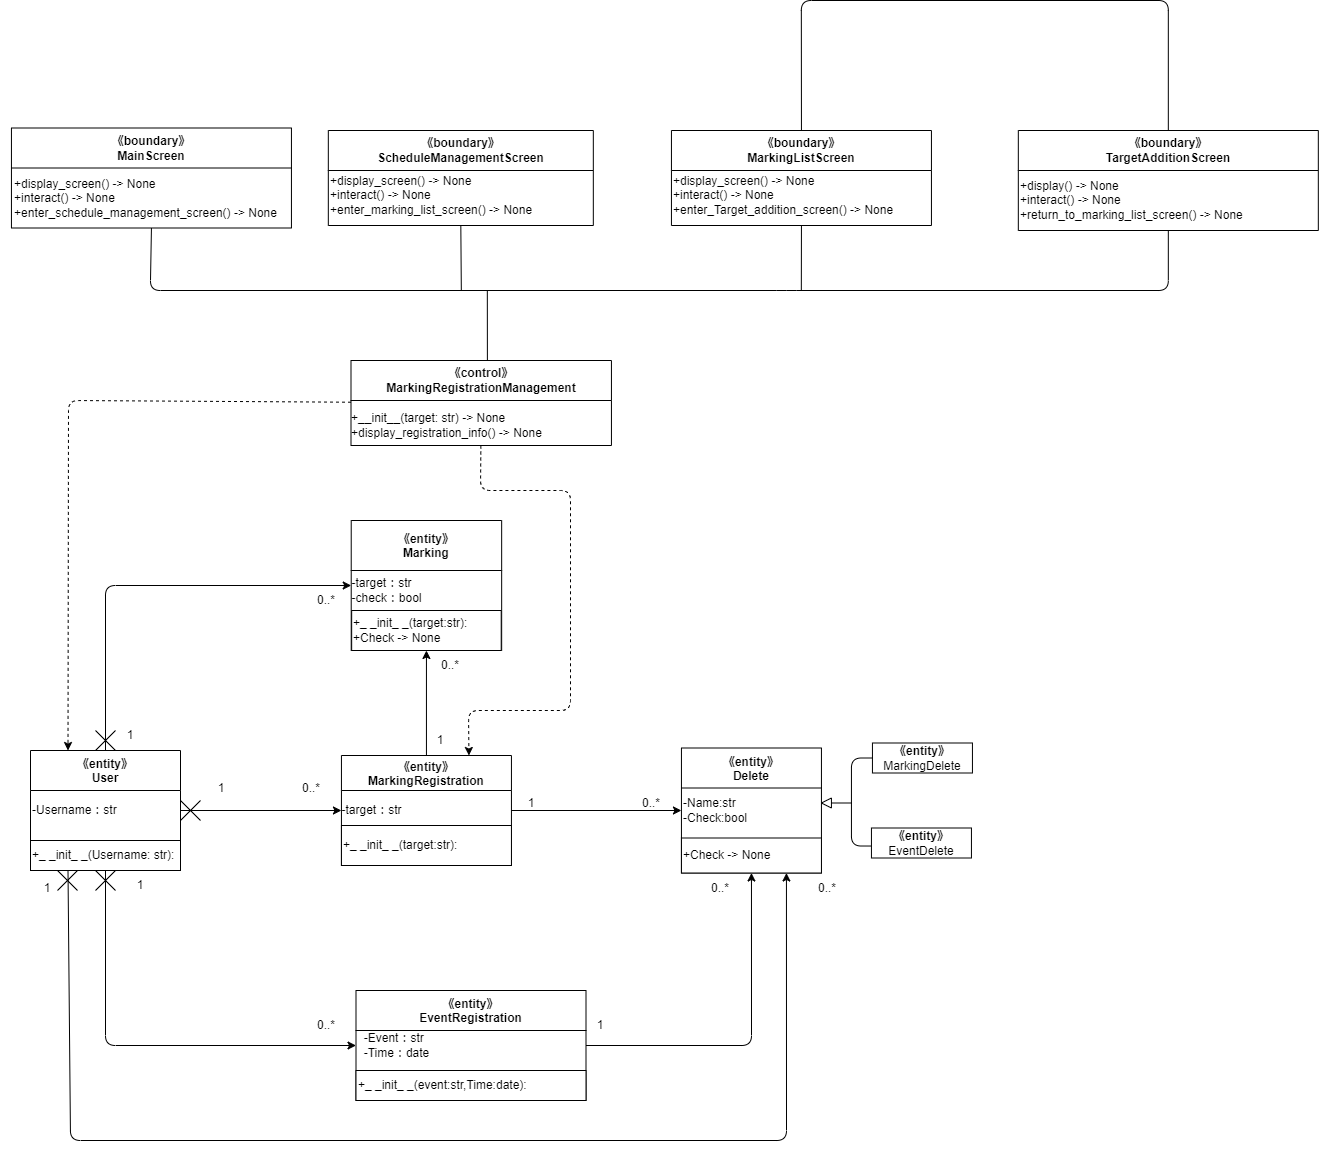

The diagram above was exported from draw.io. Its source (the exported page's mxGraphModel, read from the mxfile embedded in the PNG):
<mxGraphModel dx="720" dy="600" grid="1" gridSize="10" guides="1" tooltips="1" connect="1" arrows="1" fold="1" page="1" pageScale="1" pageWidth="827" pageHeight="1169" math="0" shadow="0">
  <root>
    <mxCell id="0" />
    <mxCell id="1" parent="0" />
    <mxCell id="2" value="&lt;span style=&quot;&quot;&gt;《control》&lt;br&gt;Marking&lt;/span&gt;Registration&lt;span style=&quot;&quot;&gt;Management&lt;br&gt;&lt;/span&gt;" style="swimlane;whiteSpace=wrap;html=1;startSize=40;" vertex="1" parent="1">
      <mxGeometry x="380.5" y="360" width="260.44" height="85" as="geometry" />
    </mxCell>
    <mxCell id="3" value="&lt;div style=&quot;text-align: left;&quot;&gt;&lt;span style=&quot;background-color: initial;&quot;&gt;+__init__(target: str) -&amp;gt; None&lt;/span&gt;&lt;/div&gt;&lt;div style=&quot;text-align: left;&quot;&gt;&lt;span style=&quot;background-color: initial;&quot;&gt;+display_registration_info() -&amp;gt; None&lt;/span&gt;&lt;/div&gt;" style="text;html=1;align=center;verticalAlign=middle;resizable=0;points=[];autosize=1;strokeColor=none;fillColor=none;" vertex="1" parent="2">
      <mxGeometry x="-9.560000000000002" y="45" width="210" height="40" as="geometry" />
    </mxCell>
    <mxCell id="4" value="《entity》&#10;MarkingRegistration" style="swimlane;startSize=35;" vertex="1" parent="1">
      <mxGeometry x="370.94" y="755" width="170" height="110" as="geometry" />
    </mxCell>
    <mxCell id="5" value="-target：str" style="text;html=1;align=center;verticalAlign=middle;resizable=0;points=[];autosize=1;strokeColor=none;fillColor=none;" vertex="1" parent="4">
      <mxGeometry x="-10" y="40" width="80" height="30" as="geometry" />
    </mxCell>
    <mxCell id="6" value="&lt;span style=&quot;&quot;&gt;+_ _init_ _(target:str):&lt;/span&gt;" style="rounded=0;whiteSpace=wrap;html=1;align=left;" vertex="1" parent="4">
      <mxGeometry y="70" width="170" height="40" as="geometry" />
    </mxCell>
    <mxCell id="7" value="《entity》&#10;Marking" style="swimlane;startSize=50;" vertex="1" parent="1">
      <mxGeometry x="380.72" y="520" width="150.44" height="130" as="geometry" />
    </mxCell>
    <mxCell id="8" value="&lt;div style=&quot;text-align: left;&quot;&gt;&lt;span style=&quot;background-color: initial;&quot;&gt;-target：str&lt;/span&gt;&lt;/div&gt;-check：bool" style="text;html=1;align=center;verticalAlign=middle;resizable=0;points=[];autosize=1;strokeColor=none;fillColor=none;" vertex="1" parent="7">
      <mxGeometry x="-9.56" y="50" width="90" height="40" as="geometry" />
    </mxCell>
    <mxCell id="9" value="+_ _init_ _(target:str):&lt;span style=&quot;&quot;&gt;&lt;br&gt;+Check -&amp;gt; None&lt;/span&gt;" style="rounded=0;whiteSpace=wrap;html=1;align=left;" vertex="1" parent="7">
      <mxGeometry x="0.44" y="90" width="149.56" height="40" as="geometry" />
    </mxCell>
    <mxCell id="10" value="《entity》&#10;User" style="swimlane;startSize=40;" vertex="1" parent="1">
      <mxGeometry x="60" y="750" width="150" height="120" as="geometry">
        <mxRectangle x="25" y="210" width="90" height="30" as="alternateBounds" />
      </mxGeometry>
    </mxCell>
    <mxCell id="11" value="-Username：str" style="text;html=1;align=left;verticalAlign=middle;resizable=0;points=[];autosize=1;strokeColor=none;fillColor=none;" vertex="1" parent="10">
      <mxGeometry y="45" width="110" height="30" as="geometry" />
    </mxCell>
    <mxCell id="12" value="+_ _init_ _(Username: str):" style="rounded=0;whiteSpace=wrap;html=1;align=left;" vertex="1" parent="10">
      <mxGeometry y="90" width="150" height="30" as="geometry" />
    </mxCell>
    <mxCell id="13" value="《entity》&#10;EventRegistration" style="swimlane;startSize=40;" vertex="1" parent="1">
      <mxGeometry x="385.5" y="990" width="230" height="110" as="geometry" />
    </mxCell>
    <mxCell id="14" value="&lt;div style=&quot;text-align: left;&quot;&gt;&lt;span style=&quot;background-color: initial;&quot;&gt;-Event：str&lt;/span&gt;&lt;/div&gt;&lt;div style=&quot;text-align: left;&quot;&gt;&lt;span style=&quot;background-color: initial;&quot;&gt;-Time：date&lt;/span&gt;&lt;/div&gt;" style="text;html=1;align=center;verticalAlign=middle;resizable=0;points=[];autosize=1;strokeColor=none;fillColor=none;" vertex="1" parent="13">
      <mxGeometry x="-5" y="35" width="90" height="40" as="geometry" />
    </mxCell>
    <mxCell id="15" value="&lt;span style=&quot;&quot;&gt;+_ _init_ _(event:str,Time:date):&lt;/span&gt;" style="rounded=0;whiteSpace=wrap;html=1;align=left;" vertex="1" parent="13">
      <mxGeometry y="80" width="230" height="30" as="geometry" />
    </mxCell>
    <mxCell id="16" value="《entity》&#10;Delete" style="swimlane;startSize=40;" vertex="1" parent="1">
      <mxGeometry x="710.94" y="747.5" width="140" height="125" as="geometry" />
    </mxCell>
    <mxCell id="17" value="-Name:str&lt;br&gt;&lt;div style=&quot;&quot;&gt;&lt;span style=&quot;background-color: initial;&quot;&gt;-Check:bool&lt;/span&gt;&lt;/div&gt;" style="text;html=1;align=left;verticalAlign=middle;resizable=0;points=[];autosize=1;strokeColor=none;fillColor=none;" vertex="1" parent="16">
      <mxGeometry y="42.5" width="90" height="40" as="geometry" />
    </mxCell>
    <mxCell id="18" value="+Check -&amp;gt; None" style="rounded=0;whiteSpace=wrap;html=1;align=left;" vertex="1" parent="16">
      <mxGeometry y="90" width="140" height="35" as="geometry" />
    </mxCell>
    <mxCell id="24" value="&lt;span style=&quot;font-weight: 700;&quot;&gt;《entity》&lt;/span&gt;&lt;br&gt;MarkingDelete" style="rounded=0;whiteSpace=wrap;html=1;" vertex="1" parent="1">
      <mxGeometry x="901.94" y="742.5" width="100" height="30" as="geometry" />
    </mxCell>
    <mxCell id="25" value="&lt;span style=&quot;font-weight: 700;&quot;&gt;《entity》&lt;/span&gt;&lt;br&gt;EventDelete" style="rounded=0;whiteSpace=wrap;html=1;" vertex="1" parent="1">
      <mxGeometry x="900.94" y="827.5" width="100" height="30" as="geometry" />
    </mxCell>
    <mxCell id="26" value="" style="triangle;whiteSpace=wrap;html=1;direction=west;" vertex="1" parent="1">
      <mxGeometry x="850.94" y="797.5" width="10" height="10" as="geometry" />
    </mxCell>
    <mxCell id="27" value="" style="endArrow=none;html=1;entryX=0;entryY=0.5;entryDx=0;entryDy=0;exitX=-0.005;exitY=0.601;exitDx=0;exitDy=0;exitPerimeter=0;" edge="1" parent="1" source="25" target="24">
      <mxGeometry width="50" height="50" relative="1" as="geometry">
        <mxPoint x="810.94" y="832.5" as="sourcePoint" />
        <mxPoint x="900.94" y="762.5" as="targetPoint" />
        <Array as="points">
          <mxPoint x="880.94" y="845.5" />
          <mxPoint x="880.94" y="757.5" />
        </Array>
      </mxGeometry>
    </mxCell>
    <mxCell id="28" value="" style="endArrow=none;html=1;entryX=0;entryY=0.5;entryDx=0;entryDy=0;" edge="1" parent="1" target="26">
      <mxGeometry width="50" height="50" relative="1" as="geometry">
        <mxPoint x="880.94" y="802.5" as="sourcePoint" />
        <mxPoint x="950.94" y="772.5" as="targetPoint" />
      </mxGeometry>
    </mxCell>
    <mxCell id="29" value="《boundary》&lt;br&gt;MainScreen" style="swimlane;whiteSpace=wrap;html=1;startSize=40;" vertex="1" parent="1">
      <mxGeometry x="40.94" y="127.5" width="280" height="100" as="geometry" />
    </mxCell>
    <mxCell id="30" value="&lt;div style=&quot;text-align: left;&quot;&gt;+display_screen() -&amp;gt; None&amp;nbsp;&lt;/div&gt;&lt;div style=&quot;text-align: left;&quot;&gt;+interact() -&amp;gt; None&lt;/div&gt;&lt;div style=&quot;text-align: left;&quot;&gt;+enter_schedule_management_screen() -&amp;gt; None&lt;br&gt;&lt;/div&gt;" style="text;html=1;align=center;verticalAlign=middle;resizable=0;points=[];autosize=1;strokeColor=none;fillColor=none;" vertex="1" parent="29">
      <mxGeometry x="-10.939999999999994" y="40" width="290" height="60" as="geometry" />
    </mxCell>
    <mxCell id="31" value="《boundary》&lt;br&gt;ScheduleManagementScreen" style="swimlane;whiteSpace=wrap;html=1;startSize=40;" vertex="1" parent="1">
      <mxGeometry x="357.82" y="130" width="265" height="95" as="geometry" />
    </mxCell>
    <mxCell id="32" value="&lt;div style=&quot;&quot;&gt;+display_screen() -&amp;gt; None&amp;nbsp;&lt;/div&gt;&lt;div style=&quot;&quot;&gt;+interact() -&amp;gt; None&lt;/div&gt;&lt;div style=&quot;&quot;&gt;+enter_marking_list_screen() -&amp;gt; None&lt;br&gt;&lt;/div&gt;" style="text;html=1;align=left;verticalAlign=middle;resizable=0;points=[];autosize=1;strokeColor=none;fillColor=none;" vertex="1" parent="31">
      <mxGeometry y="35" width="230" height="60" as="geometry" />
    </mxCell>
    <mxCell id="33" value="《boundary》&lt;br&gt;MarkingListScreen" style="swimlane;whiteSpace=wrap;html=1;startSize=40;" vertex="1" parent="1">
      <mxGeometry x="700.94" y="130" width="260" height="95" as="geometry" />
    </mxCell>
    <mxCell id="34" value="&lt;div style=&quot;&quot;&gt;+display_screen() -&amp;gt; None&amp;nbsp;&lt;/div&gt;&lt;div style=&quot;&quot;&gt;+interact() -&amp;gt; None&lt;/div&gt;&lt;div style=&quot;&quot;&gt;+enter_Target_addition_screen() -&amp;gt; None&lt;br&gt;&lt;/div&gt;" style="text;html=1;align=left;verticalAlign=middle;resizable=0;points=[];autosize=1;strokeColor=none;fillColor=none;" vertex="1" parent="33">
      <mxGeometry y="35" width="240" height="60" as="geometry" />
    </mxCell>
    <mxCell id="35" value="《boundary》&lt;br&gt;TargetAdditionScreen" style="swimlane;whiteSpace=wrap;html=1;startSize=40;" vertex="1" parent="1">
      <mxGeometry x="1047.82" y="130" width="300" height="100" as="geometry" />
    </mxCell>
    <mxCell id="36" value="&lt;div style=&quot;&quot;&gt;&lt;span style=&quot;background-color: initial;&quot;&gt;+display() -&amp;gt; None&lt;/span&gt;&lt;/div&gt;&lt;div style=&quot;&quot;&gt;&lt;span style=&quot;background-color: initial;&quot;&gt;+interact() -&amp;gt; None&lt;/span&gt;&lt;/div&gt;&lt;div style=&quot;&quot;&gt;&lt;span style=&quot;background-color: initial;&quot;&gt;+return_to_marking_list_screen() -&amp;gt; None&lt;/span&gt;&lt;/div&gt;" style="text;html=1;align=left;verticalAlign=middle;resizable=0;points=[];autosize=1;strokeColor=none;fillColor=none;" vertex="1" parent="35">
      <mxGeometry y="40" width="250" height="60" as="geometry" />
    </mxCell>
    <mxCell id="37" value="" style="endArrow=none;html=1;exitX=0.5;exitY=1;exitDx=0;exitDy=0;entryX=0.5;entryY=1;entryDx=0;entryDy=0;" edge="1" parent="1" source="29" target="35">
      <mxGeometry width="50" height="50" relative="1" as="geometry">
        <mxPoint x="226.7" y="160" as="sourcePoint" />
        <mxPoint x="776.7" y="170" as="targetPoint" />
        <Array as="points">
          <mxPoint x="179.82" y="290" />
          <mxPoint x="816.2" y="290" />
          <mxPoint x="1197.8200000000002" y="290" />
        </Array>
      </mxGeometry>
    </mxCell>
    <mxCell id="38" value="" style="endArrow=none;html=1;entryX=0.5;entryY=1;entryDx=0;entryDy=0;" edge="1" parent="1" target="33">
      <mxGeometry width="50" height="50" relative="1" as="geometry">
        <mxPoint x="830.82" y="290" as="sourcePoint" />
        <mxPoint x="446.7" y="240" as="targetPoint" />
      </mxGeometry>
    </mxCell>
    <mxCell id="39" value="" style="endArrow=none;html=1;entryX=0.5;entryY=1;entryDx=0;entryDy=0;" edge="1" parent="1" target="31">
      <mxGeometry width="50" height="50" relative="1" as="geometry">
        <mxPoint x="490.82" y="290" as="sourcePoint" />
        <mxPoint x="446.7" y="250" as="targetPoint" />
      </mxGeometry>
    </mxCell>
    <mxCell id="40" value="" style="endArrow=none;html=1;entryX=0.5;entryY=0;entryDx=0;entryDy=0;exitX=0.5;exitY=0;exitDx=0;exitDy=0;" edge="1" parent="1" source="33" target="35">
      <mxGeometry width="50" height="50" relative="1" as="geometry">
        <mxPoint x="586.7" y="50" as="sourcePoint" />
        <mxPoint x="876.7" y="360" as="targetPoint" />
        <Array as="points">
          <mxPoint x="830.82" />
          <mxPoint x="1197.8200000000002" />
        </Array>
      </mxGeometry>
    </mxCell>
    <mxCell id="41" value="" style="endArrow=none;html=1;exitX=0.5;exitY=0;exitDx=0;exitDy=0;" edge="1" parent="1">
      <mxGeometry width="50" height="50" relative="1" as="geometry">
        <mxPoint x="516.8850000000001" y="360" as="sourcePoint" />
        <mxPoint x="516.82" y="290" as="targetPoint" />
      </mxGeometry>
    </mxCell>
    <mxCell id="46" value="1" style="text;html=1;strokeColor=none;fillColor=none;align=center;verticalAlign=middle;whiteSpace=wrap;rounded=0;" vertex="1" parent="1">
      <mxGeometry x="220.94" y="772.5" width="60" height="30" as="geometry" />
    </mxCell>
    <mxCell id="47" value="0..*" style="text;html=1;strokeColor=none;fillColor=none;align=center;verticalAlign=middle;whiteSpace=wrap;rounded=0;" vertex="1" parent="1">
      <mxGeometry x="310.94" y="772.5" width="60" height="30" as="geometry" />
    </mxCell>
    <mxCell id="49" value="" style="group" vertex="1" connectable="0" parent="1">
      <mxGeometry x="210" y="800" width="20" height="20" as="geometry" />
    </mxCell>
    <mxCell id="50" value="" style="endArrow=none;html=1;" edge="1" parent="49">
      <mxGeometry width="50" height="50" relative="1" as="geometry">
        <mxPoint as="sourcePoint" />
        <mxPoint x="20" y="20" as="targetPoint" />
      </mxGeometry>
    </mxCell>
    <mxCell id="51" value="" style="endArrow=none;html=1;" edge="1" parent="49">
      <mxGeometry width="50" height="50" relative="1" as="geometry">
        <mxPoint y="20" as="sourcePoint" />
        <mxPoint x="20" as="targetPoint" />
      </mxGeometry>
    </mxCell>
    <mxCell id="52" value="" style="endArrow=classic;html=1;" edge="1" parent="1" source="10" target="4">
      <mxGeometry width="50" height="50" relative="1" as="geometry">
        <mxPoint x="210" y="1010" as="sourcePoint" />
        <mxPoint x="260" y="960" as="targetPoint" />
      </mxGeometry>
    </mxCell>
    <mxCell id="53" value="" style="endArrow=classic;html=1;" edge="1" parent="1" source="4" target="16">
      <mxGeometry width="50" height="50" relative="1" as="geometry">
        <mxPoint x="570" y="840" as="sourcePoint" />
        <mxPoint x="620" y="790" as="targetPoint" />
      </mxGeometry>
    </mxCell>
    <mxCell id="54" value="1" style="text;html=1;strokeColor=none;fillColor=none;align=center;verticalAlign=middle;whiteSpace=wrap;rounded=0;" vertex="1" parent="1">
      <mxGeometry x="530.94" y="787.5" width="60" height="30" as="geometry" />
    </mxCell>
    <mxCell id="55" value="0..*" style="text;html=1;strokeColor=none;fillColor=none;align=center;verticalAlign=middle;whiteSpace=wrap;rounded=0;" vertex="1" parent="1">
      <mxGeometry x="650.94" y="787.5" width="60" height="30" as="geometry" />
    </mxCell>
    <mxCell id="56" value="" style="endArrow=classic;html=1;" edge="1" parent="1" source="4" target="7">
      <mxGeometry width="50" height="50" relative="1" as="geometry">
        <mxPoint x="440" y="750" as="sourcePoint" />
        <mxPoint x="490" y="700" as="targetPoint" />
      </mxGeometry>
    </mxCell>
    <mxCell id="57" value="1" style="text;html=1;strokeColor=none;fillColor=none;align=center;verticalAlign=middle;whiteSpace=wrap;rounded=0;" vertex="1" parent="1">
      <mxGeometry x="440.00000000000006" y="725" width="60" height="30" as="geometry" />
    </mxCell>
    <mxCell id="58" value="0..*" style="text;html=1;strokeColor=none;fillColor=none;align=center;verticalAlign=middle;whiteSpace=wrap;rounded=0;" vertex="1" parent="1">
      <mxGeometry x="450.00000000000006" y="650" width="60" height="30" as="geometry" />
    </mxCell>
    <mxCell id="59" value="1" style="text;html=1;strokeColor=none;fillColor=none;align=center;verticalAlign=middle;whiteSpace=wrap;rounded=0;" vertex="1" parent="1">
      <mxGeometry x="140" y="870" width="60" height="30" as="geometry" />
    </mxCell>
    <mxCell id="60" value="0..*" style="text;html=1;strokeColor=none;fillColor=none;align=center;verticalAlign=middle;whiteSpace=wrap;rounded=0;" vertex="1" parent="1">
      <mxGeometry x="325.5" y="1010" width="60" height="30" as="geometry" />
    </mxCell>
    <mxCell id="61" value="" style="group" vertex="1" connectable="0" parent="1">
      <mxGeometry x="125" y="870" width="20" height="20" as="geometry" />
    </mxCell>
    <mxCell id="62" value="" style="endArrow=none;html=1;" edge="1" parent="61">
      <mxGeometry width="50" height="50" relative="1" as="geometry">
        <mxPoint as="sourcePoint" />
        <mxPoint x="20" y="20" as="targetPoint" />
      </mxGeometry>
    </mxCell>
    <mxCell id="63" value="" style="endArrow=none;html=1;" edge="1" parent="61">
      <mxGeometry width="50" height="50" relative="1" as="geometry">
        <mxPoint y="20" as="sourcePoint" />
        <mxPoint x="20" as="targetPoint" />
      </mxGeometry>
    </mxCell>
    <mxCell id="64" value="" style="endArrow=classic;html=1;" edge="1" parent="1" source="10" target="13">
      <mxGeometry width="50" height="50" relative="1" as="geometry">
        <mxPoint x="120" y="947.5" as="sourcePoint" />
        <mxPoint x="280.94000000000005" y="947.5" as="targetPoint" />
        <Array as="points">
          <mxPoint x="135" y="1045" />
        </Array>
      </mxGeometry>
    </mxCell>
    <mxCell id="67" value="" style="endArrow=classic;html=1;" edge="1" parent="1" source="13" target="16">
      <mxGeometry width="50" height="50" relative="1" as="geometry">
        <mxPoint x="680" y="1010" as="sourcePoint" />
        <mxPoint x="730" y="960" as="targetPoint" />
        <Array as="points">
          <mxPoint x="781" y="1045" />
        </Array>
      </mxGeometry>
    </mxCell>
    <mxCell id="68" value="1" style="text;html=1;strokeColor=none;fillColor=none;align=center;verticalAlign=middle;whiteSpace=wrap;rounded=0;" vertex="1" parent="1">
      <mxGeometry x="600" y="1010" width="60" height="30" as="geometry" />
    </mxCell>
    <mxCell id="69" value="0..*" style="text;html=1;strokeColor=none;fillColor=none;align=center;verticalAlign=middle;whiteSpace=wrap;rounded=0;" vertex="1" parent="1">
      <mxGeometry x="720" y="872.5" width="60" height="30" as="geometry" />
    </mxCell>
    <mxCell id="70" value="" style="endArrow=classic;html=1;" edge="1" parent="1" source="10" target="7">
      <mxGeometry width="50" height="50" relative="1" as="geometry">
        <mxPoint x="180" y="650" as="sourcePoint" />
        <mxPoint x="230" y="600" as="targetPoint" />
        <Array as="points">
          <mxPoint x="135" y="585" />
        </Array>
      </mxGeometry>
    </mxCell>
    <mxCell id="71" value="" style="group" vertex="1" connectable="0" parent="1">
      <mxGeometry x="125" y="730" width="20" height="20" as="geometry" />
    </mxCell>
    <mxCell id="72" value="" style="endArrow=none;html=1;" edge="1" parent="71">
      <mxGeometry width="50" height="50" relative="1" as="geometry">
        <mxPoint as="sourcePoint" />
        <mxPoint x="20" y="20" as="targetPoint" />
      </mxGeometry>
    </mxCell>
    <mxCell id="73" value="" style="endArrow=none;html=1;" edge="1" parent="71">
      <mxGeometry width="50" height="50" relative="1" as="geometry">
        <mxPoint y="20" as="sourcePoint" />
        <mxPoint x="20" as="targetPoint" />
      </mxGeometry>
    </mxCell>
    <mxCell id="74" value="1" style="text;html=1;strokeColor=none;fillColor=none;align=center;verticalAlign=middle;whiteSpace=wrap;rounded=0;" vertex="1" parent="1">
      <mxGeometry x="130" y="720" width="60" height="30" as="geometry" />
    </mxCell>
    <mxCell id="75" value="0..*" style="text;html=1;strokeColor=none;fillColor=none;align=center;verticalAlign=middle;whiteSpace=wrap;rounded=0;" vertex="1" parent="1">
      <mxGeometry x="325.5" y="585" width="60" height="30" as="geometry" />
    </mxCell>
    <mxCell id="76" value="" style="endArrow=classic;html=1;exitX=0.25;exitY=1;exitDx=0;exitDy=0;entryX=0.75;entryY=1;entryDx=0;entryDy=0;" edge="1" parent="1" source="12" target="18">
      <mxGeometry width="50" height="50" relative="1" as="geometry">
        <mxPoint x="80" y="1090" as="sourcePoint" />
        <mxPoint x="834.6153846153846" y="1140" as="targetPoint" />
        <Array as="points">
          <mxPoint x="100" y="1140" />
          <mxPoint x="816" y="1140" />
        </Array>
      </mxGeometry>
    </mxCell>
    <mxCell id="77" value="" style="group" vertex="1" connectable="0" parent="1">
      <mxGeometry x="87" y="870" width="20" height="20" as="geometry" />
    </mxCell>
    <mxCell id="78" value="" style="endArrow=none;html=1;" edge="1" parent="77">
      <mxGeometry width="50" height="50" relative="1" as="geometry">
        <mxPoint as="sourcePoint" />
        <mxPoint x="20" y="20" as="targetPoint" />
      </mxGeometry>
    </mxCell>
    <mxCell id="79" value="" style="endArrow=none;html=1;" edge="1" parent="77">
      <mxGeometry width="50" height="50" relative="1" as="geometry">
        <mxPoint y="20" as="sourcePoint" />
        <mxPoint x="20" as="targetPoint" />
      </mxGeometry>
    </mxCell>
    <mxCell id="80" value="1" style="text;html=1;strokeColor=none;fillColor=none;align=center;verticalAlign=middle;whiteSpace=wrap;rounded=0;" vertex="1" parent="1">
      <mxGeometry x="47" y="872.5" width="60" height="30" as="geometry" />
    </mxCell>
    <mxCell id="82" value="0..*" style="text;html=1;strokeColor=none;fillColor=none;align=center;verticalAlign=middle;whiteSpace=wrap;rounded=0;" vertex="1" parent="1">
      <mxGeometry x="827" y="872.5" width="60" height="30" as="geometry" />
    </mxCell>
    <mxCell id="83" value="" style="endArrow=classic;html=1;entryX=0.25;entryY=0;entryDx=0;entryDy=0;dashed=1;" edge="1" parent="1" source="2" target="10">
      <mxGeometry width="50" height="50" relative="1" as="geometry">
        <mxPoint x="150" y="450" as="sourcePoint" />
        <mxPoint x="200" y="400" as="targetPoint" />
        <Array as="points">
          <mxPoint x="98" y="400" />
        </Array>
      </mxGeometry>
    </mxCell>
    <mxCell id="84" value="" style="endArrow=classic;html=1;dashed=1;entryX=0.75;entryY=0;entryDx=0;entryDy=0;" edge="1" parent="1" source="2" target="4">
      <mxGeometry width="50" height="50" relative="1" as="geometry">
        <mxPoint x="610" y="600" as="sourcePoint" />
        <mxPoint x="660" y="550" as="targetPoint" />
        <Array as="points">
          <mxPoint x="510" y="490" />
          <mxPoint x="600" y="490" />
          <mxPoint x="600" y="710" />
          <mxPoint x="498" y="710" />
        </Array>
      </mxGeometry>
    </mxCell>
  </root>
</mxGraphModel>